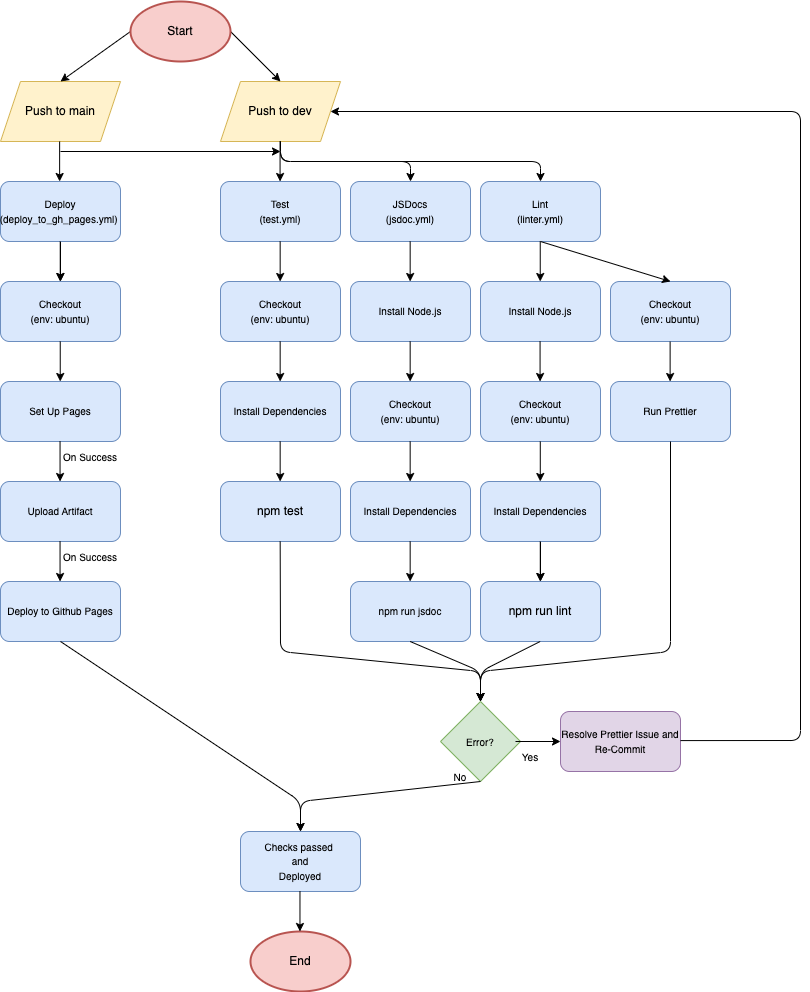

The diagram above was exported from draw.io. Its source (the exported page's mxGraphModel, read from the mxfile embedded in the PNG):
<mxGraphModel dx="1029" dy="592" grid="1" gridSize="10" guides="1" tooltips="1" connect="1" arrows="1" fold="1" page="1" pageScale="1" pageWidth="850" pageHeight="1100" background="#ffffff" math="0" shadow="0">
  <root>
    <mxCell id="0" />
    <mxCell id="1" parent="0" />
    <mxCell id="2" value="&lt;font color=&quot;#000000&quot;&gt;Push to main&lt;/font&gt;" style="shape=parallelogram;perimeter=parallelogramPerimeter;whiteSpace=wrap;html=1;fixedSize=1;fillColor=#fff2cc;strokeColor=#d6b656;" vertex="1" parent="1">
      <mxGeometry x="260" y="110" width="120" height="60" as="geometry" />
    </mxCell>
    <mxCell id="3" value="&lt;font color=&quot;#000000&quot;&gt;Push to dev&lt;/font&gt;" style="shape=parallelogram;perimeter=parallelogramPerimeter;whiteSpace=wrap;html=1;fixedSize=1;fillColor=#fff2cc;strokeColor=#d6b656;" vertex="1" parent="1">
      <mxGeometry x="480" y="110" width="120" height="60" as="geometry" />
    </mxCell>
    <mxCell id="4" value="" style="endArrow=classic;html=1;fontColor=#000000;strokeColor=#000000;entryX=0.5;entryY=0;entryDx=0;entryDy=0;exitX=0;exitY=0.5;exitDx=0;exitDy=0;exitPerimeter=0;" edge="1" parent="1" target="2">
      <mxGeometry width="50" height="50" relative="1" as="geometry">
        <mxPoint x="390" y="60" as="sourcePoint" />
        <mxPoint x="420" y="20" as="targetPoint" />
      </mxGeometry>
    </mxCell>
    <mxCell id="5" value="" style="endArrow=classic;html=1;fontColor=#000000;entryX=0.5;entryY=0;entryDx=0;entryDy=0;exitX=1;exitY=0.5;exitDx=0;exitDy=0;exitPerimeter=0;strokeColor=#000000;" edge="1" parent="1" target="3">
      <mxGeometry width="50" height="50" relative="1" as="geometry">
        <mxPoint x="490" y="60" as="sourcePoint" />
        <mxPoint x="200" y="80.00000000000006" as="targetPoint" />
      </mxGeometry>
    </mxCell>
    <mxCell id="7" value="" style="edgeStyle=none;html=1;strokeColor=#000000;fontSize=10;fontColor=#000000;" edge="1" parent="1" source="8" target="13">
      <mxGeometry relative="1" as="geometry" />
    </mxCell>
    <mxCell id="8" value="&lt;font style=&quot;font-size: 10px;&quot; color=&quot;#000000&quot;&gt;Deploy&lt;br&gt;(deploy_to_gh_pages.yml)&amp;nbsp;&lt;/font&gt;" style="rounded=1;whiteSpace=wrap;html=1;fillColor=#dae8fc;strokeColor=#6c8ebf;" vertex="1" parent="1">
      <mxGeometry x="260" y="210" width="120" height="60" as="geometry" />
    </mxCell>
    <mxCell id="9" value="&lt;font color=&quot;#000000&quot;&gt;&lt;span style=&quot;font-size: 10px;&quot;&gt;Lint&lt;br&gt;(linter.yml)&lt;br&gt;&lt;/span&gt;&lt;/font&gt;" style="rounded=1;whiteSpace=wrap;html=1;fillColor=#dae8fc;strokeColor=#6c8ebf;" vertex="1" parent="1">
      <mxGeometry x="740" y="210" width="120" height="60" as="geometry" />
    </mxCell>
    <mxCell id="11" value="" style="endArrow=classic;html=1;fontColor=#000000;strokeColor=#000000;entryX=0.5;entryY=0;entryDx=0;entryDy=0;exitX=0.5;exitY=1;exitDx=0;exitDy=0;" edge="1" parent="1">
      <mxGeometry width="50" height="50" relative="1" as="geometry">
        <mxPoint x="539.5699999999999" y="170" as="sourcePoint" />
        <mxPoint x="539.5699999999999" y="210" as="targetPoint" />
      </mxGeometry>
    </mxCell>
    <mxCell id="13" value="&lt;font color=&quot;#000000&quot;&gt;&lt;span style=&quot;font-size: 10px;&quot;&gt;Checkout&lt;br&gt;(env: ubuntu)&lt;br&gt;&lt;/span&gt;&lt;/font&gt;" style="rounded=1;whiteSpace=wrap;html=1;fillColor=#dae8fc;strokeColor=#6c8ebf;" vertex="1" parent="1">
      <mxGeometry x="260" y="310" width="120" height="60" as="geometry" />
    </mxCell>
    <mxCell id="14" value="&lt;font color=&quot;#000000&quot;&gt;&lt;span style=&quot;font-size: 10px;&quot;&gt;Checkout&lt;br&gt;(env: ubuntu)&lt;br&gt;&lt;/span&gt;&lt;/font&gt;" style="rounded=1;whiteSpace=wrap;html=1;fillColor=#dae8fc;strokeColor=#6c8ebf;" vertex="1" parent="1">
      <mxGeometry x="870" y="310" width="120" height="60" as="geometry" />
    </mxCell>
    <mxCell id="15" value="&lt;font color=&quot;#000000&quot;&gt;&lt;span style=&quot;font-size: 10px;&quot;&gt;Set Up Pages&lt;br&gt;&lt;/span&gt;&lt;/font&gt;" style="rounded=1;whiteSpace=wrap;html=1;fillColor=#dae8fc;strokeColor=#6c8ebf;" vertex="1" parent="1">
      <mxGeometry x="260" y="410" width="120" height="60" as="geometry" />
    </mxCell>
    <mxCell id="16" value="&lt;font color=&quot;#000000&quot;&gt;&lt;span style=&quot;font-size: 10px;&quot;&gt;Upload Artifact&lt;br&gt;&lt;/span&gt;&lt;/font&gt;" style="rounded=1;whiteSpace=wrap;html=1;fillColor=#dae8fc;strokeColor=#6c8ebf;" vertex="1" parent="1">
      <mxGeometry x="260" y="510" width="120" height="60" as="geometry" />
    </mxCell>
    <mxCell id="17" value="&lt;font color=&quot;#000000&quot;&gt;&lt;span style=&quot;font-size: 10px;&quot;&gt;Deploy to Github Pages&lt;br&gt;&lt;/span&gt;&lt;/font&gt;" style="rounded=1;whiteSpace=wrap;html=1;fillColor=#dae8fc;strokeColor=#6c8ebf;" vertex="1" parent="1">
      <mxGeometry x="260" y="610" width="120" height="60" as="geometry" />
    </mxCell>
    <mxCell id="18" value="" style="endArrow=classic;html=1;fontColor=#000000;strokeColor=#000000;entryX=0.5;entryY=0;entryDx=0;entryDy=0;exitX=0.5;exitY=1;exitDx=0;exitDy=0;" edge="1" parent="1">
      <mxGeometry width="50" height="50" relative="1" as="geometry">
        <mxPoint x="319.7399999999998" y="270" as="sourcePoint" />
        <mxPoint x="319.7399999999998" y="310" as="targetPoint" />
      </mxGeometry>
    </mxCell>
    <mxCell id="19" value="" style="endArrow=classic;html=1;fontColor=#000000;strokeColor=#000000;entryX=0.5;entryY=0;entryDx=0;entryDy=0;exitX=0.5;exitY=1;exitDx=0;exitDy=0;" edge="1" parent="1">
      <mxGeometry width="50" height="50" relative="1" as="geometry">
        <mxPoint x="319.7399999999998" y="370" as="sourcePoint" />
        <mxPoint x="319.7399999999998" y="410" as="targetPoint" />
      </mxGeometry>
    </mxCell>
    <mxCell id="20" value="" style="endArrow=classic;html=1;fontColor=#000000;strokeColor=#000000;entryX=0.5;entryY=0;entryDx=0;entryDy=0;exitX=0.5;exitY=1;exitDx=0;exitDy=0;" edge="1" parent="1">
      <mxGeometry width="50" height="50" relative="1" as="geometry">
        <mxPoint x="319.54999999999995" y="470" as="sourcePoint" />
        <mxPoint x="319.54999999999995" y="510" as="targetPoint" />
      </mxGeometry>
    </mxCell>
    <mxCell id="21" value="" style="endArrow=classic;html=1;fontColor=#000000;strokeColor=#000000;entryX=0.5;entryY=0;entryDx=0;entryDy=0;exitX=0.5;exitY=1;exitDx=0;exitDy=0;" edge="1" parent="1">
      <mxGeometry width="50" height="50" relative="1" as="geometry">
        <mxPoint x="319.54999999999995" y="570" as="sourcePoint" />
        <mxPoint x="319.54999999999995" y="610" as="targetPoint" />
      </mxGeometry>
    </mxCell>
    <mxCell id="22" value="On Success" style="text;html=1;strokeColor=none;fillColor=none;align=center;verticalAlign=middle;whiteSpace=wrap;rounded=0;fontSize=10;fontColor=#000000;" vertex="1" parent="1">
      <mxGeometry x="320" y="470" width="60" height="30" as="geometry" />
    </mxCell>
    <mxCell id="23" value="On Success" style="text;html=1;strokeColor=none;fillColor=none;align=center;verticalAlign=middle;whiteSpace=wrap;rounded=0;fontSize=10;fontColor=#000000;" vertex="1" parent="1">
      <mxGeometry x="320" y="570" width="60" height="30" as="geometry" />
    </mxCell>
    <mxCell id="26" value="&lt;font color=&quot;#000000&quot;&gt;&lt;span style=&quot;font-size: 10px;&quot;&gt;Run Prettier&lt;br&gt;&lt;/span&gt;&lt;/font&gt;" style="rounded=1;whiteSpace=wrap;html=1;fillColor=#dae8fc;strokeColor=#6c8ebf;" vertex="1" parent="1">
      <mxGeometry x="870" y="410" width="120" height="60" as="geometry" />
    </mxCell>
    <mxCell id="27" value="" style="endArrow=classic;html=1;fontColor=#000000;strokeColor=#000000;entryX=0.5;entryY=0;entryDx=0;entryDy=0;exitX=0.5;exitY=1;exitDx=0;exitDy=0;" edge="1" parent="1">
      <mxGeometry width="50" height="50" relative="1" as="geometry">
        <mxPoint x="799.7399999999998" y="270" as="sourcePoint" />
        <mxPoint x="799.7399999999998" y="310" as="targetPoint" />
      </mxGeometry>
    </mxCell>
    <mxCell id="30" value="&lt;font color=&quot;#000000&quot;&gt;Error?&lt;/font&gt;" style="rhombus;whiteSpace=wrap;html=1;fontSize=10;fillColor=#d5e8d4;strokeColor=#82b366;" vertex="1" parent="1">
      <mxGeometry x="700" y="730" width="80" height="80" as="geometry" />
    </mxCell>
    <mxCell id="32" value="&lt;font color=&quot;#000000&quot;&gt;&lt;span style=&quot;font-size: 10px;&quot;&gt;Checks passed&amp;nbsp;&lt;br&gt;and&lt;br&gt;Deployed&lt;br&gt;&lt;/span&gt;&lt;/font&gt;" style="rounded=1;whiteSpace=wrap;html=1;fillColor=#dae8fc;strokeColor=#6c8ebf;" vertex="1" parent="1">
      <mxGeometry x="500" y="860" width="120" height="60" as="geometry" />
    </mxCell>
    <mxCell id="33" value="&lt;font color=&quot;#000000&quot;&gt;End&lt;/font&gt;" style="strokeWidth=2;html=1;shape=mxgraph.flowchart.start_1;whiteSpace=wrap;fillColor=#f8cecc;strokeColor=#b85450;" vertex="1" parent="1">
      <mxGeometry x="510" y="960" width="100" height="60" as="geometry" />
    </mxCell>
    <mxCell id="34" value="&lt;font color=&quot;#000000&quot;&gt;&lt;span style=&quot;font-size: 10px;&quot;&gt;Resolve Prettier Issue and Re-Commit&lt;br&gt;&lt;/span&gt;&lt;/font&gt;" style="rounded=1;whiteSpace=wrap;html=1;fillColor=#e1d5e7;strokeColor=#9673a6;" vertex="1" parent="1">
      <mxGeometry x="820" y="740" width="120" height="60" as="geometry" />
    </mxCell>
    <mxCell id="36" value="Yes" style="text;html=1;strokeColor=none;fillColor=none;align=center;verticalAlign=middle;whiteSpace=wrap;rounded=0;fontSize=10;fontColor=#000000;" vertex="1" parent="1">
      <mxGeometry x="760" y="770" width="60" height="30" as="geometry" />
    </mxCell>
    <mxCell id="39" value="" style="endArrow=classic;html=1;fontColor=#000000;strokeColor=#000000;exitX=0.5;exitY=1;exitDx=0;exitDy=0;" edge="1" parent="1">
      <mxGeometry width="50" height="50" relative="1" as="geometry">
        <mxPoint x="559.4699999999996" y="920" as="sourcePoint" />
        <mxPoint x="559.4699999999996" y="960" as="targetPoint" />
      </mxGeometry>
    </mxCell>
    <mxCell id="40" value="No" style="text;html=1;strokeColor=none;fillColor=none;align=center;verticalAlign=middle;whiteSpace=wrap;rounded=0;fontSize=10;fontColor=#000000;" vertex="1" parent="1">
      <mxGeometry x="690" y="790" width="60" height="30" as="geometry" />
    </mxCell>
    <mxCell id="41" value="&lt;font color=&quot;#000000&quot;&gt;Start&lt;/font&gt;" style="strokeWidth=2;html=1;shape=mxgraph.flowchart.start_1;whiteSpace=wrap;fillColor=#f8cecc;strokeColor=#b85450;" vertex="1" parent="1">
      <mxGeometry x="390" y="30" width="100" height="60" as="geometry" />
    </mxCell>
    <mxCell id="42" value="&lt;font color=&quot;#000000&quot;&gt;&lt;span style=&quot;font-size: 10px;&quot;&gt;Test &lt;br&gt;(test.yml)&lt;br&gt;&lt;/span&gt;&lt;/font&gt;" style="rounded=1;whiteSpace=wrap;html=1;fillColor=#dae8fc;strokeColor=#6c8ebf;" vertex="1" parent="1">
      <mxGeometry x="480" y="210" width="120" height="60" as="geometry" />
    </mxCell>
    <mxCell id="43" value="&lt;font color=&quot;#000000&quot;&gt;&lt;span style=&quot;font-size: 10px;&quot;&gt;Checkout&lt;br&gt;(env: ubuntu)&lt;br&gt;&lt;/span&gt;&lt;/font&gt;" style="rounded=1;whiteSpace=wrap;html=1;fillColor=#dae8fc;strokeColor=#6c8ebf;" vertex="1" parent="1">
      <mxGeometry x="480" y="310" width="120" height="60" as="geometry" />
    </mxCell>
    <mxCell id="44" value="&lt;font color=&quot;#000000&quot;&gt;&lt;span style=&quot;font-size: 10px;&quot;&gt;Install Dependencies&lt;br&gt;&lt;/span&gt;&lt;/font&gt;" style="rounded=1;whiteSpace=wrap;html=1;fillColor=#dae8fc;strokeColor=#6c8ebf;" vertex="1" parent="1">
      <mxGeometry x="480" y="410" width="120" height="60" as="geometry" />
    </mxCell>
    <mxCell id="45" value="&lt;font color=&quot;#000000&quot;&gt;&lt;span style=&quot;font-size: 10px;&quot;&gt;JSDocs&lt;br&gt;(jsdoc.yml)&lt;br&gt;&lt;/span&gt;&lt;/font&gt;" style="rounded=1;whiteSpace=wrap;html=1;fillColor=#dae8fc;strokeColor=#6c8ebf;" vertex="1" parent="1">
      <mxGeometry x="610" y="210" width="120" height="60" as="geometry" />
    </mxCell>
    <mxCell id="46" value="&lt;font color=&quot;#000000&quot;&gt;&lt;span style=&quot;font-size: 10px;&quot;&gt;Checkout&lt;br&gt;(env: ubuntu)&lt;br&gt;&lt;/span&gt;&lt;/font&gt;" style="rounded=1;whiteSpace=wrap;html=1;fillColor=#dae8fc;strokeColor=#6c8ebf;" vertex="1" parent="1">
      <mxGeometry x="610" y="410" width="120" height="60" as="geometry" />
    </mxCell>
    <mxCell id="47" value="&lt;font color=&quot;#000000&quot;&gt;&lt;span style=&quot;font-size: 10px;&quot;&gt;Install Dependencies&lt;br&gt;&lt;/span&gt;&lt;/font&gt;" style="rounded=1;whiteSpace=wrap;html=1;fillColor=#dae8fc;strokeColor=#6c8ebf;" vertex="1" parent="1">
      <mxGeometry x="610" y="510" width="120" height="60" as="geometry" />
    </mxCell>
    <mxCell id="48" value="&lt;font color=&quot;#000000&quot;&gt;&lt;span style=&quot;font-size: 10px;&quot;&gt;Install Node.js&lt;br&gt;&lt;/span&gt;&lt;/font&gt;" style="rounded=1;whiteSpace=wrap;html=1;fillColor=#dae8fc;strokeColor=#6c8ebf;" vertex="1" parent="1">
      <mxGeometry x="610" y="310" width="120" height="60" as="geometry" />
    </mxCell>
    <mxCell id="49" value="&lt;font color=&quot;#000000&quot;&gt;&lt;span style=&quot;font-size: 10px;&quot;&gt;npm run jsdoc&lt;br&gt;&lt;/span&gt;&lt;/font&gt;" style="rounded=1;whiteSpace=wrap;html=1;fillColor=#dae8fc;strokeColor=#6c8ebf;" vertex="1" parent="1">
      <mxGeometry x="610" y="610" width="120" height="60" as="geometry" />
    </mxCell>
    <mxCell id="50" value="&lt;font color=&quot;#000000&quot;&gt;npm test&lt;/font&gt;" style="rounded=1;whiteSpace=wrap;html=1;fillColor=#dae8fc;strokeColor=#6c8ebf;" vertex="1" parent="1">
      <mxGeometry x="480" y="510" width="120" height="60" as="geometry" />
    </mxCell>
    <mxCell id="51" value="" style="endArrow=classic;html=1;fontColor=#000000;strokeColor=#000000;entryX=0.5;entryY=0;entryDx=0;entryDy=0;exitX=0.5;exitY=1;exitDx=0;exitDy=0;" edge="1" parent="1">
      <mxGeometry width="50" height="50" relative="1" as="geometry">
        <mxPoint x="539.6599999999997" y="270" as="sourcePoint" />
        <mxPoint x="539.6599999999997" y="310" as="targetPoint" />
      </mxGeometry>
    </mxCell>
    <mxCell id="52" value="" style="endArrow=classic;html=1;fontColor=#000000;strokeColor=#000000;entryX=0.5;entryY=0;entryDx=0;entryDy=0;exitX=0.5;exitY=1;exitDx=0;exitDy=0;" edge="1" parent="1">
      <mxGeometry width="50" height="50" relative="1" as="geometry">
        <mxPoint x="669.6599999999997" y="270" as="sourcePoint" />
        <mxPoint x="669.6599999999997" y="310" as="targetPoint" />
      </mxGeometry>
    </mxCell>
    <mxCell id="54" value="" style="endArrow=classic;html=1;fontColor=#000000;strokeColor=#000000;entryX=0.5;entryY=0;entryDx=0;entryDy=0;exitX=0.5;exitY=1;exitDx=0;exitDy=0;" edge="1" parent="1">
      <mxGeometry width="50" height="50" relative="1" as="geometry">
        <mxPoint x="539.6599999999999" y="370" as="sourcePoint" />
        <mxPoint x="539.6599999999999" y="410" as="targetPoint" />
      </mxGeometry>
    </mxCell>
    <mxCell id="55" value="" style="endArrow=classic;html=1;fontColor=#000000;strokeColor=#000000;entryX=0.5;entryY=0;entryDx=0;entryDy=0;exitX=0.5;exitY=1;exitDx=0;exitDy=0;" edge="1" parent="1">
      <mxGeometry width="50" height="50" relative="1" as="geometry">
        <mxPoint x="669.6599999999999" y="370" as="sourcePoint" />
        <mxPoint x="669.6599999999999" y="410" as="targetPoint" />
      </mxGeometry>
    </mxCell>
    <mxCell id="56" value="" style="endArrow=classic;html=1;fontColor=#000000;strokeColor=#000000;entryX=0.5;entryY=0;entryDx=0;entryDy=0;exitX=0.5;exitY=1;exitDx=0;exitDy=0;" edge="1" parent="1">
      <mxGeometry width="50" height="50" relative="1" as="geometry">
        <mxPoint x="539.6599999999999" y="470" as="sourcePoint" />
        <mxPoint x="539.6599999999999" y="510" as="targetPoint" />
      </mxGeometry>
    </mxCell>
    <mxCell id="57" value="" style="endArrow=classic;html=1;fontColor=#000000;strokeColor=#000000;entryX=0.5;entryY=0;entryDx=0;entryDy=0;exitX=0.5;exitY=1;exitDx=0;exitDy=0;" edge="1" parent="1">
      <mxGeometry width="50" height="50" relative="1" as="geometry">
        <mxPoint x="669.6599999999999" y="470" as="sourcePoint" />
        <mxPoint x="669.6599999999999" y="510" as="targetPoint" />
      </mxGeometry>
    </mxCell>
    <mxCell id="58" value="" style="endArrow=classic;html=1;fontColor=#000000;strokeColor=#000000;entryX=0.5;entryY=0;entryDx=0;entryDy=0;exitX=0.5;exitY=1;exitDx=0;exitDy=0;" edge="1" parent="1">
      <mxGeometry width="50" height="50" relative="1" as="geometry">
        <mxPoint x="669.6599999999999" y="570" as="sourcePoint" />
        <mxPoint x="669.6599999999999" y="610" as="targetPoint" />
      </mxGeometry>
    </mxCell>
    <mxCell id="59" value="&lt;font color=&quot;#000000&quot;&gt;&lt;span style=&quot;font-size: 10px;&quot;&gt;Checkout&lt;br&gt;(env: ubuntu)&lt;br&gt;&lt;/span&gt;&lt;/font&gt;" style="rounded=1;whiteSpace=wrap;html=1;fillColor=#dae8fc;strokeColor=#6c8ebf;" vertex="1" parent="1">
      <mxGeometry x="740" y="410" width="120" height="60" as="geometry" />
    </mxCell>
    <mxCell id="60" value="&lt;font color=&quot;#000000&quot;&gt;&lt;span style=&quot;font-size: 10px;&quot;&gt;Install Node.js&lt;br&gt;&lt;/span&gt;&lt;/font&gt;" style="rounded=1;whiteSpace=wrap;html=1;fillColor=#dae8fc;strokeColor=#6c8ebf;" vertex="1" parent="1">
      <mxGeometry x="740" y="310" width="120" height="60" as="geometry" />
    </mxCell>
    <mxCell id="61" value="&lt;font color=&quot;#000000&quot;&gt;npm run lint&lt;/font&gt;" style="rounded=1;whiteSpace=wrap;html=1;fillColor=#dae8fc;strokeColor=#6c8ebf;" vertex="1" parent="1">
      <mxGeometry x="740" y="610" width="120" height="60" as="geometry" />
    </mxCell>
    <mxCell id="63" value="" style="edgeStyle=none;html=1;fontColor=#000000;" edge="1" parent="1" source="62" target="61">
      <mxGeometry relative="1" as="geometry" />
    </mxCell>
    <mxCell id="62" value="&lt;font color=&quot;#000000&quot;&gt;&lt;span style=&quot;font-size: 10px;&quot;&gt;Install Dependencies&lt;br&gt;&lt;/span&gt;&lt;/font&gt;" style="rounded=1;whiteSpace=wrap;html=1;fillColor=#dae8fc;strokeColor=#6c8ebf;" vertex="1" parent="1">
      <mxGeometry x="740" y="510" width="120" height="60" as="geometry" />
    </mxCell>
    <mxCell id="64" value="" style="endArrow=classic;html=1;fontColor=#000000;strokeColor=#000000;entryX=0.5;entryY=0;entryDx=0;entryDy=0;exitX=0.5;exitY=1;exitDx=0;exitDy=0;" edge="1" parent="1">
      <mxGeometry width="50" height="50" relative="1" as="geometry">
        <mxPoint x="799.5699999999999" y="370" as="sourcePoint" />
        <mxPoint x="799.5699999999999" y="410" as="targetPoint" />
      </mxGeometry>
    </mxCell>
    <mxCell id="65" value="" style="endArrow=classic;html=1;fontColor=#000000;strokeColor=#000000;entryX=0.5;entryY=0;entryDx=0;entryDy=0;exitX=0.5;exitY=1;exitDx=0;exitDy=0;" edge="1" parent="1">
      <mxGeometry width="50" height="50" relative="1" as="geometry">
        <mxPoint x="799.7799999999999" y="470" as="sourcePoint" />
        <mxPoint x="799.7799999999999" y="510" as="targetPoint" />
      </mxGeometry>
    </mxCell>
    <mxCell id="66" value="" style="endArrow=classic;html=1;fontColor=#000000;strokeColor=#000000;entryX=0.5;entryY=0;entryDx=0;entryDy=0;exitX=0.5;exitY=1;exitDx=0;exitDy=0;" edge="1" parent="1">
      <mxGeometry width="50" height="50" relative="1" as="geometry">
        <mxPoint x="799.7799999999999" y="570" as="sourcePoint" />
        <mxPoint x="799.7799999999999" y="610" as="targetPoint" />
      </mxGeometry>
    </mxCell>
    <mxCell id="68" value="" style="endArrow=classic;html=1;fontColor=#000000;strokeColor=#000000;exitX=0.5;exitY=1;exitDx=0;exitDy=0;entryX=0.5;entryY=0;entryDx=0;entryDy=0;" edge="1" parent="1" target="30">
      <mxGeometry width="50" height="50" relative="1" as="geometry">
        <mxPoint x="539.6699999999998" y="570" as="sourcePoint" />
        <mxPoint x="740" y="680" as="targetPoint" />
        <Array as="points">
          <mxPoint x="540" y="680" />
          <mxPoint x="740" y="700" />
        </Array>
      </mxGeometry>
    </mxCell>
    <mxCell id="69" value="" style="endArrow=classic;html=1;fontColor=#000000;strokeColor=#000000;exitX=0.5;exitY=1;exitDx=0;exitDy=0;" edge="1" parent="1">
      <mxGeometry width="50" height="50" relative="1" as="geometry">
        <mxPoint x="669.6699999999998" y="670" as="sourcePoint" />
        <mxPoint x="740" y="730" as="targetPoint" />
        <Array as="points">
          <mxPoint x="740" y="700" />
        </Array>
      </mxGeometry>
    </mxCell>
    <mxCell id="70" value="" style="endArrow=classic;html=1;fontColor=#000000;strokeColor=#000000;exitX=0.5;exitY=1;exitDx=0;exitDy=0;" edge="1" parent="1">
      <mxGeometry width="50" height="50" relative="1" as="geometry">
        <mxPoint x="799.6699999999998" y="670" as="sourcePoint" />
        <mxPoint x="740" y="730" as="targetPoint" />
        <Array as="points">
          <mxPoint x="740" y="700" />
        </Array>
      </mxGeometry>
    </mxCell>
    <mxCell id="73" value="" style="endArrow=classic;html=1;fontColor=#000000;strokeColor=#000000;exitX=0.5;exitY=1;exitDx=0;exitDy=0;" edge="1" parent="1" source="26">
      <mxGeometry width="50" height="50" relative="1" as="geometry">
        <mxPoint x="809.7799999999997" y="580" as="sourcePoint" />
        <mxPoint x="740" y="730" as="targetPoint" />
        <Array as="points">
          <mxPoint x="930" y="680" />
          <mxPoint x="740" y="700" />
        </Array>
      </mxGeometry>
    </mxCell>
    <mxCell id="74" value="" style="endArrow=classic;html=1;fontColor=#000000;strokeColor=#000000;entryX=0;entryY=0.5;entryDx=0;entryDy=0;exitX=0.25;exitY=0;exitDx=0;exitDy=0;" edge="1" parent="1" source="36" target="34">
      <mxGeometry width="50" height="50" relative="1" as="geometry">
        <mxPoint x="819.7799999999997" y="590" as="sourcePoint" />
        <mxPoint x="819.7799999999997" y="630" as="targetPoint" />
      </mxGeometry>
    </mxCell>
    <mxCell id="75" value="" style="endArrow=classic;html=1;fontColor=#000000;strokeColor=#000000;exitX=0.25;exitY=0;exitDx=0;exitDy=0;entryX=1;entryY=0.5;entryDx=0;entryDy=0;" edge="1" parent="1" target="3">
      <mxGeometry width="50" height="50" relative="1" as="geometry">
        <mxPoint x="940" y="769.0900000000003" as="sourcePoint" />
        <mxPoint x="1040" y="140" as="targetPoint" />
        <Array as="points">
          <mxPoint x="1060" y="769" />
          <mxPoint x="1060" y="140" />
        </Array>
      </mxGeometry>
    </mxCell>
    <mxCell id="76" value="" style="endArrow=classic;html=1;fontColor=#000000;strokeColor=#000000;entryX=0.5;entryY=0;entryDx=0;entryDy=0;exitX=0.5;exitY=1;exitDx=0;exitDy=0;" edge="1" parent="1" target="32">
      <mxGeometry width="50" height="50" relative="1" as="geometry">
        <mxPoint x="739.9999999999998" y="810" as="sourcePoint" />
        <mxPoint x="739.9999999999998" y="850" as="targetPoint" />
        <Array as="points">
          <mxPoint x="560" y="830" />
        </Array>
      </mxGeometry>
    </mxCell>
    <mxCell id="77" value="" style="endArrow=classic;html=1;fontColor=#000000;strokeColor=#000000;entryX=0.5;entryY=0;entryDx=0;entryDy=0;exitX=0.5;exitY=1;exitDx=0;exitDy=0;" edge="1" parent="1" target="32">
      <mxGeometry width="50" height="50" relative="1" as="geometry">
        <mxPoint x="319.99999999999983" y="670" as="sourcePoint" />
        <mxPoint x="319.99999999999983" y="710" as="targetPoint" />
        <Array as="points">
          <mxPoint x="560" y="830" />
        </Array>
      </mxGeometry>
    </mxCell>
    <mxCell id="78" value="" style="endArrow=classic;html=1;fontColor=#000000;strokeColor=#000000;entryX=0.5;entryY=0;entryDx=0;entryDy=0;exitX=0.5;exitY=1;exitDx=0;exitDy=0;" edge="1" parent="1">
      <mxGeometry width="50" height="50" relative="1" as="geometry">
        <mxPoint x="319.12999999999994" y="170" as="sourcePoint" />
        <mxPoint x="319.12999999999994" y="210" as="targetPoint" />
      </mxGeometry>
    </mxCell>
    <mxCell id="79" value="" style="endArrow=classic;html=1;fontColor=#000000;strokeColor=#000000;entryX=0.5;entryY=0;entryDx=0;entryDy=0;exitX=0.5;exitY=1;exitDx=0;exitDy=0;" edge="1" parent="1" source="3" target="45">
      <mxGeometry width="50" height="50" relative="1" as="geometry">
        <mxPoint x="549.5699999999999" y="180" as="sourcePoint" />
        <mxPoint x="549.5699999999999" y="220" as="targetPoint" />
        <Array as="points">
          <mxPoint x="540" y="190" />
          <mxPoint x="670" y="190" />
        </Array>
      </mxGeometry>
    </mxCell>
    <mxCell id="80" value="" style="endArrow=classic;html=1;fontColor=#000000;strokeColor=#000000;entryX=0.5;entryY=0;entryDx=0;entryDy=0;exitX=0.5;exitY=1;exitDx=0;exitDy=0;" edge="1" parent="1" source="3">
      <mxGeometry width="50" height="50" relative="1" as="geometry">
        <mxPoint x="670" y="170" as="sourcePoint" />
        <mxPoint x="800" y="210" as="targetPoint" />
        <Array as="points">
          <mxPoint x="540" y="190" />
          <mxPoint x="800" y="190" />
        </Array>
      </mxGeometry>
    </mxCell>
    <mxCell id="82" value="" style="endArrow=classic;html=1;fontColor=#000000;strokeColor=#000000;entryX=0.5;entryY=0;entryDx=0;entryDy=0;exitX=0.5;exitY=1;exitDx=0;exitDy=0;" edge="1" parent="1" source="9" target="14">
      <mxGeometry width="50" height="50" relative="1" as="geometry">
        <mxPoint x="809.7399999999998" y="280" as="sourcePoint" />
        <mxPoint x="809.7399999999998" y="320" as="targetPoint" />
      </mxGeometry>
    </mxCell>
    <mxCell id="83" value="" style="endArrow=classic;html=1;fontColor=#000000;strokeColor=#000000;entryX=0.5;entryY=0;entryDx=0;entryDy=0;exitX=0.5;exitY=1;exitDx=0;exitDy=0;" edge="1" parent="1">
      <mxGeometry width="50" height="50" relative="1" as="geometry">
        <mxPoint x="929.6199999999999" y="370.0000000000001" as="sourcePoint" />
        <mxPoint x="929.6199999999999" y="410.0000000000001" as="targetPoint" />
      </mxGeometry>
    </mxCell>
    <mxCell id="84" value="" style="endArrow=classic;html=1;fontColor=#000000;strokeColor=#000000;" edge="1" parent="1">
      <mxGeometry width="50" height="50" relative="1" as="geometry">
        <mxPoint x="320" y="180" as="sourcePoint" />
        <mxPoint x="540" y="180" as="targetPoint" />
      </mxGeometry>
    </mxCell>
  </root>
</mxGraphModel>